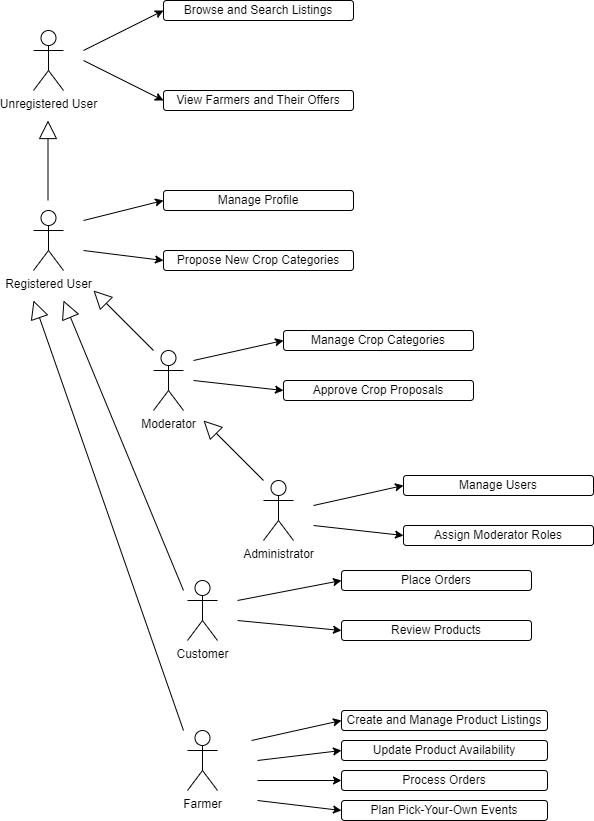

The diagram above was exported from draw.io. Its source (the exported page's mxGraphModel, read from the mxfile embedded in the PNG):
<mxGraphModel dx="1050" dy="765" grid="1" gridSize="10" guides="1" tooltips="1" connect="1" arrows="1" fold="1" page="1" pageScale="1" pageWidth="827" pageHeight="1169" math="0" shadow="0">
  <root>
    <mxCell id="0" />
    <mxCell id="1" parent="0" />
    <mxCell id="df30JZEt2iIGGDMN9RGO-1" value="Unregistered User" style="shape=umlActor;verticalLabelPosition=bottom;verticalAlign=top;html=1;outlineConnect=0;" parent="1" vertex="1">
      <mxGeometry x="80" y="90" width="30" height="60" as="geometry" />
    </mxCell>
    <mxCell id="df30JZEt2iIGGDMN9RGO-3" value="Browse and Search Listings" style="rounded=1;whiteSpace=wrap;html=1;" parent="1" vertex="1">
      <mxGeometry x="210" y="60" width="190" height="20" as="geometry" />
    </mxCell>
    <mxCell id="df30JZEt2iIGGDMN9RGO-4" value="" style="endArrow=classic;html=1;rounded=0;entryX=0;entryY=0.5;entryDx=0;entryDy=0;" parent="1" target="df30JZEt2iIGGDMN9RGO-3" edge="1">
      <mxGeometry width="50" height="50" relative="1" as="geometry">
        <mxPoint x="130" y="110" as="sourcePoint" />
        <mxPoint x="190" y="70" as="targetPoint" />
      </mxGeometry>
    </mxCell>
    <mxCell id="df30JZEt2iIGGDMN9RGO-5" value="View Farmers and Their Offers" style="rounded=1;whiteSpace=wrap;html=1;" parent="1" vertex="1">
      <mxGeometry x="210" y="150" width="190" height="20" as="geometry" />
    </mxCell>
    <mxCell id="df30JZEt2iIGGDMN9RGO-7" value="" style="endArrow=classic;html=1;rounded=0;entryX=0;entryY=0.5;entryDx=0;entryDy=0;" parent="1" target="df30JZEt2iIGGDMN9RGO-5" edge="1">
      <mxGeometry width="50" height="50" relative="1" as="geometry">
        <mxPoint x="130" y="120" as="sourcePoint" />
        <mxPoint x="200" y="140" as="targetPoint" />
      </mxGeometry>
    </mxCell>
    <mxCell id="df30JZEt2iIGGDMN9RGO-9" value="Registered User" style="shape=umlActor;verticalLabelPosition=bottom;verticalAlign=top;html=1;outlineConnect=0;" parent="1" vertex="1">
      <mxGeometry x="80" y="270" width="30" height="60" as="geometry" />
    </mxCell>
    <mxCell id="df30JZEt2iIGGDMN9RGO-10" value="Approve Crop Proposals" style="rounded=1;whiteSpace=wrap;html=1;" parent="1" vertex="1">
      <mxGeometry x="330" y="440" width="190" height="20" as="geometry" />
    </mxCell>
    <mxCell id="df30JZEt2iIGGDMN9RGO-11" value="Manage Crop Categories" style="rounded=1;whiteSpace=wrap;html=1;" parent="1" vertex="1">
      <mxGeometry x="330" y="390" width="190" height="20" as="geometry" />
    </mxCell>
    <mxCell id="df30JZEt2iIGGDMN9RGO-12" value="Propose New Crop Categories" style="rounded=1;whiteSpace=wrap;html=1;" parent="1" vertex="1">
      <mxGeometry x="210" y="310" width="190" height="20" as="geometry" />
    </mxCell>
    <mxCell id="df30JZEt2iIGGDMN9RGO-13" value="Manage Profile" style="rounded=1;whiteSpace=wrap;html=1;" parent="1" vertex="1">
      <mxGeometry x="210" y="250" width="190" height="20" as="geometry" />
    </mxCell>
    <mxCell id="df30JZEt2iIGGDMN9RGO-14" value="" style="endArrow=classic;html=1;rounded=0;entryX=0;entryY=0.5;entryDx=0;entryDy=0;" parent="1" target="df30JZEt2iIGGDMN9RGO-13" edge="1">
      <mxGeometry width="50" height="50" relative="1" as="geometry">
        <mxPoint x="130" y="280" as="sourcePoint" />
        <mxPoint x="200" y="260" as="targetPoint" />
      </mxGeometry>
    </mxCell>
    <mxCell id="df30JZEt2iIGGDMN9RGO-15" value="" style="endArrow=classic;html=1;rounded=0;entryX=0;entryY=0.5;entryDx=0;entryDy=0;" parent="1" target="df30JZEt2iIGGDMN9RGO-12" edge="1">
      <mxGeometry width="50" height="50" relative="1" as="geometry">
        <mxPoint x="130" y="310" as="sourcePoint" />
        <mxPoint x="200" y="330" as="targetPoint" />
      </mxGeometry>
    </mxCell>
    <mxCell id="df30JZEt2iIGGDMN9RGO-16" value="Moderator" style="shape=umlActor;verticalLabelPosition=bottom;verticalAlign=top;html=1;outlineConnect=0;" parent="1" vertex="1">
      <mxGeometry x="200" y="410" width="30" height="60" as="geometry" />
    </mxCell>
    <mxCell id="df30JZEt2iIGGDMN9RGO-18" value="" style="endArrow=block;endSize=16;endFill=0;html=1;rounded=0;" parent="1" edge="1">
      <mxGeometry width="160" relative="1" as="geometry">
        <mxPoint x="94.5" y="260" as="sourcePoint" />
        <mxPoint x="94.5" y="180" as="targetPoint" />
      </mxGeometry>
    </mxCell>
    <mxCell id="df30JZEt2iIGGDMN9RGO-21" value="" style="endArrow=block;endSize=16;endFill=0;html=1;rounded=0;" parent="1" edge="1">
      <mxGeometry width="160" relative="1" as="geometry">
        <mxPoint x="200" y="410" as="sourcePoint" />
        <mxPoint x="140" y="350" as="targetPoint" />
      </mxGeometry>
    </mxCell>
    <mxCell id="df30JZEt2iIGGDMN9RGO-22" value="" style="endArrow=classic;html=1;rounded=0;entryX=0;entryY=0.5;entryDx=0;entryDy=0;" parent="1" target="df30JZEt2iIGGDMN9RGO-11" edge="1">
      <mxGeometry width="50" height="50" relative="1" as="geometry">
        <mxPoint x="240" y="420" as="sourcePoint" />
        <mxPoint x="300" y="380" as="targetPoint" />
      </mxGeometry>
    </mxCell>
    <mxCell id="df30JZEt2iIGGDMN9RGO-23" value="" style="endArrow=classic;html=1;rounded=0;entryX=0;entryY=0.5;entryDx=0;entryDy=0;" parent="1" target="df30JZEt2iIGGDMN9RGO-10" edge="1">
      <mxGeometry width="50" height="50" relative="1" as="geometry">
        <mxPoint x="240" y="440" as="sourcePoint" />
        <mxPoint x="260" y="510" as="targetPoint" />
      </mxGeometry>
    </mxCell>
    <mxCell id="df30JZEt2iIGGDMN9RGO-24" value="Administrator" style="shape=umlActor;verticalLabelPosition=bottom;verticalAlign=top;html=1;outlineConnect=0;" parent="1" vertex="1">
      <mxGeometry x="310" y="540" width="30" height="60" as="geometry" />
    </mxCell>
    <mxCell id="df30JZEt2iIGGDMN9RGO-25" value="" style="endArrow=block;endSize=16;endFill=0;html=1;rounded=0;" parent="1" edge="1">
      <mxGeometry width="160" relative="1" as="geometry">
        <mxPoint x="310" y="540" as="sourcePoint" />
        <mxPoint x="250" y="480" as="targetPoint" />
      </mxGeometry>
    </mxCell>
    <mxCell id="df30JZEt2iIGGDMN9RGO-28" value="Assign Moderator Roles" style="rounded=1;whiteSpace=wrap;html=1;" parent="1" vertex="1">
      <mxGeometry x="450" y="585" width="190" height="20" as="geometry" />
    </mxCell>
    <mxCell id="df30JZEt2iIGGDMN9RGO-29" value="Manage Users" style="rounded=1;whiteSpace=wrap;html=1;" parent="1" vertex="1">
      <mxGeometry x="450" y="535" width="190" height="20" as="geometry" />
    </mxCell>
    <mxCell id="df30JZEt2iIGGDMN9RGO-30" value="" style="endArrow=classic;html=1;rounded=0;entryX=0;entryY=0.5;entryDx=0;entryDy=0;" parent="1" target="df30JZEt2iIGGDMN9RGO-29" edge="1">
      <mxGeometry width="50" height="50" relative="1" as="geometry">
        <mxPoint x="360" y="565" as="sourcePoint" />
        <mxPoint x="420" y="525" as="targetPoint" />
      </mxGeometry>
    </mxCell>
    <mxCell id="df30JZEt2iIGGDMN9RGO-31" value="" style="endArrow=classic;html=1;rounded=0;entryX=0;entryY=0.5;entryDx=0;entryDy=0;" parent="1" target="df30JZEt2iIGGDMN9RGO-28" edge="1">
      <mxGeometry width="50" height="50" relative="1" as="geometry">
        <mxPoint x="360" y="585" as="sourcePoint" />
        <mxPoint x="380" y="655" as="targetPoint" />
      </mxGeometry>
    </mxCell>
    <mxCell id="df30JZEt2iIGGDMN9RGO-32" value="Customer" style="shape=umlActor;verticalLabelPosition=bottom;verticalAlign=top;html=1;outlineConnect=0;" parent="1" vertex="1">
      <mxGeometry x="234" y="640" width="30" height="60" as="geometry" />
    </mxCell>
    <mxCell id="df30JZEt2iIGGDMN9RGO-33" value="" style="endArrow=block;endSize=16;endFill=0;html=1;rounded=0;" parent="1" edge="1">
      <mxGeometry width="160" relative="1" as="geometry">
        <mxPoint x="230" y="650" as="sourcePoint" />
        <mxPoint x="110" y="360" as="targetPoint" />
      </mxGeometry>
    </mxCell>
    <mxCell id="df30JZEt2iIGGDMN9RGO-35" value="Review Products" style="rounded=1;whiteSpace=wrap;html=1;" parent="1" vertex="1">
      <mxGeometry x="388" y="680" width="190" height="20" as="geometry" />
    </mxCell>
    <mxCell id="df30JZEt2iIGGDMN9RGO-36" value="Place Orders" style="rounded=1;whiteSpace=wrap;html=1;" parent="1" vertex="1">
      <mxGeometry x="388" y="630" width="190" height="20" as="geometry" />
    </mxCell>
    <mxCell id="df30JZEt2iIGGDMN9RGO-37" value="" style="endArrow=classic;html=1;rounded=0;entryX=0;entryY=0.5;entryDx=0;entryDy=0;" parent="1" target="df30JZEt2iIGGDMN9RGO-36" edge="1">
      <mxGeometry width="50" height="50" relative="1" as="geometry">
        <mxPoint x="284" y="660" as="sourcePoint" />
        <mxPoint x="344" y="620" as="targetPoint" />
      </mxGeometry>
    </mxCell>
    <mxCell id="df30JZEt2iIGGDMN9RGO-38" value="" style="endArrow=classic;html=1;rounded=0;entryX=0;entryY=0.5;entryDx=0;entryDy=0;" parent="1" target="df30JZEt2iIGGDMN9RGO-35" edge="1">
      <mxGeometry width="50" height="50" relative="1" as="geometry">
        <mxPoint x="284" y="680" as="sourcePoint" />
        <mxPoint x="304" y="750" as="targetPoint" />
      </mxGeometry>
    </mxCell>
    <mxCell id="df30JZEt2iIGGDMN9RGO-39" value="Farmer" style="shape=umlActor;verticalLabelPosition=bottom;verticalAlign=top;html=1;outlineConnect=0;" parent="1" vertex="1">
      <mxGeometry x="234" y="790" width="30" height="60" as="geometry" />
    </mxCell>
    <mxCell id="df30JZEt2iIGGDMN9RGO-40" value="" style="endArrow=block;endSize=16;endFill=0;html=1;rounded=0;" parent="1" edge="1">
      <mxGeometry width="160" relative="1" as="geometry">
        <mxPoint x="230" y="790" as="sourcePoint" />
        <mxPoint x="80" y="360" as="targetPoint" />
      </mxGeometry>
    </mxCell>
    <mxCell id="df30JZEt2iIGGDMN9RGO-41" value="Update Product Availability" style="rounded=1;whiteSpace=wrap;html=1;" parent="1" vertex="1">
      <mxGeometry x="388" y="800" width="206" height="20" as="geometry" />
    </mxCell>
    <mxCell id="df30JZEt2iIGGDMN9RGO-42" value="Create and Manage Product Listings" style="rounded=1;whiteSpace=wrap;html=1;" parent="1" vertex="1">
      <mxGeometry x="388" y="770" width="206" height="20" as="geometry" />
    </mxCell>
    <mxCell id="df30JZEt2iIGGDMN9RGO-43" value="" style="endArrow=classic;html=1;rounded=0;entryX=0;entryY=0.5;entryDx=0;entryDy=0;" parent="1" target="df30JZEt2iIGGDMN9RGO-42" edge="1">
      <mxGeometry width="50" height="50" relative="1" as="geometry">
        <mxPoint x="298" y="800" as="sourcePoint" />
        <mxPoint x="358" y="760" as="targetPoint" />
      </mxGeometry>
    </mxCell>
    <mxCell id="df30JZEt2iIGGDMN9RGO-44" value="" style="endArrow=classic;html=1;rounded=0;entryX=0;entryY=0.5;entryDx=0;entryDy=0;" parent="1" target="df30JZEt2iIGGDMN9RGO-41" edge="1">
      <mxGeometry width="50" height="50" relative="1" as="geometry">
        <mxPoint x="304" y="820" as="sourcePoint" />
        <mxPoint x="318" y="890" as="targetPoint" />
      </mxGeometry>
    </mxCell>
    <mxCell id="df30JZEt2iIGGDMN9RGO-45" value="Plan Pick-Your-Own Events" style="rounded=1;whiteSpace=wrap;html=1;" parent="1" vertex="1">
      <mxGeometry x="388" y="860" width="206" height="20" as="geometry" />
    </mxCell>
    <mxCell id="df30JZEt2iIGGDMN9RGO-46" value="Process Orders" style="rounded=1;whiteSpace=wrap;html=1;" parent="1" vertex="1">
      <mxGeometry x="388" y="830" width="206" height="20" as="geometry" />
    </mxCell>
    <mxCell id="df30JZEt2iIGGDMN9RGO-47" value="" style="endArrow=classic;html=1;rounded=0;entryX=0;entryY=0.5;entryDx=0;entryDy=0;" parent="1" target="df30JZEt2iIGGDMN9RGO-46" edge="1">
      <mxGeometry width="50" height="50" relative="1" as="geometry">
        <mxPoint x="304" y="840" as="sourcePoint" />
        <mxPoint x="358" y="850" as="targetPoint" />
      </mxGeometry>
    </mxCell>
    <mxCell id="df30JZEt2iIGGDMN9RGO-48" value="" style="endArrow=classic;html=1;rounded=0;entryX=0;entryY=0.5;entryDx=0;entryDy=0;" parent="1" target="df30JZEt2iIGGDMN9RGO-45" edge="1">
      <mxGeometry width="50" height="50" relative="1" as="geometry">
        <mxPoint x="304" y="860" as="sourcePoint" />
        <mxPoint x="318" y="980" as="targetPoint" />
      </mxGeometry>
    </mxCell>
  </root>
</mxGraphModel>